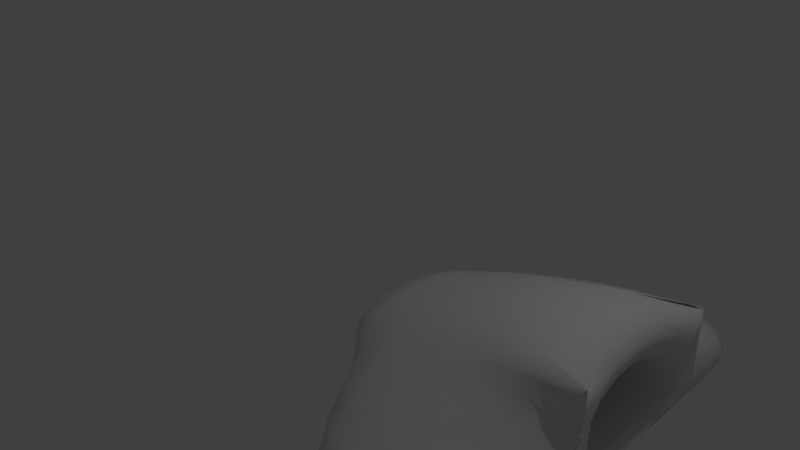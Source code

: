 # Source: ship-hollow-small.blend  (saved by Blender 2.66.0; exported with 4.5.12 LTS)
import bpy
from mathutils import Matrix  # noqa: F401  (used for matrix-valued properties, if any)

bpy.ops.wm.read_factory_settings(use_empty=True)
scene = bpy.context.scene
scene.name = 'Scene'

# ---- collections
col_collection_1 = bpy.data.collections.new('Collection 1'); scene.collection.children.link(col_collection_1)

# ---- materials (node trees are filled in below, after node groups)
mat_material = bpy.data.materials.new('Material')
mat_material.alpha_threshold = 0.0
mat_material.use_transparent_shadow = False
mat_material.roughness = 0.5
mat_material.line_color = (0.0, 0.0, 0.0, 1.0)

# ---- material node trees

# ---- world
world_world = bpy.data.worlds.new('World'); scene.world = world_world
world_world.color = (0.05088, 0.05088, 0.05088)
world_world.use_sun_shadow = False
world_world.sun_shadow_jitter_overblur = 0.0
world_world.cycles.sampling_method = 'MANUAL'
world_world.cycles.sample_map_resolution = 256

# ---- cameras
cam_camera = bpy.data.cameras.new('Camera')
cam_camera.clip_end = 100.0
cam_camera.lens = 35.0
cam_camera.sensor_width = 32.0
cam_camera.sensor_height = 18.0
cam_camera.ortho_scale = 7.314
cam_camera.dof.focus_distance = 0.0
cam_camera.dof.aperture_fstop = 128.0

# ---- lights
light_lamp = bpy.data.lights.new('Lamp', 'POINT')
light_lamp.transmission_factor = 0.0
light_lamp.cutoff_distance = 30.0
light_lamp.energy = 100.0
light_lamp.shadow_buffer_clip_start = 1.001
light_lamp.shadow_soft_size = 0.1
light_lamp.shadow_maximum_resolution = 0.006
light_lamp.use_absolute_resolution = True
light_lamp.cycles.use_multiple_importance_sampling = False

# ---- meshes
me_cube = bpy.data.meshes.new('Cube')
me_cube.from_pydata([(1.0, 1.0, -1.0), (1.0, -1.0, -1.0), (1.0, 1.0, 0.0), (1.0, -1.0, 0.0), (4.0, 1.0, -1.0), (4.0, -1.0, -1.0), (4.0, 1.0, 1.192e-07), (4.0, -1.0, 1.192e-07), (2.0, 4.0, -1.0), (4.0, 4.0, -1.0), (2.0, -4.0, -1.0), (4.0, -4.0, -1.0), (4.0, 1.0, 1.0), (4.0, -1.0, 1.0), (-1.192e-07, 0.75, -0.75), (0.0, -0.75, -0.75), (4.768e-07, 0.75, -0.25), (-5.364e-07, -0.75, -0.25), (4.0, 0.75, -0.75), (4.0, -0.75, -0.75), (4.0, 0.75, -0.25), (4.0, -0.75, -0.25)], [], [(17, 16, 20, 21), (1, 5, 11, 10), (1, 0, 4, 5), (4, 0, 8, 9), (7, 3, 10, 11), (3, 1, 10), (5, 7, 11), (6, 4, 9), (0, 2, 8), (2, 6, 9, 8), (12, 20, 18, 4), (6, 2, 12), (2, 3, 13, 12), (3, 7, 13), (15, 14, 0, 1), (14, 16, 2, 0), (17, 15, 1, 3), (16, 17, 3, 2), (14, 15, 19, 18), (16, 14, 18, 20), (15, 17, 21, 19), (13, 21, 20, 12), (21, 13, 5, 19), (19, 5, 4, 18)])
me_cube.polygons.foreach_set('use_smooth', [True] * 24)
me_cube.materials.append(mat_material)
me_cube.use_remesh_preserve_volume = False
me_cube.use_remesh_preserve_attributes = False
me_cube.use_mirror_vertex_groups = False
me_cube.update()

# ---- objects
ob_cube = bpy.data.objects.new('Cube', me_cube)
ob_lamp = bpy.data.objects.new('Lamp', light_lamp)
ob_camera = bpy.data.objects.new('Camera', cam_camera)

# ---- transforms, parenting, visibility, modifiers, constraints
ob_cube.location = (0.0, 0.0, 0.0)
ob_cube.lock_rotations_4d = False
ob_cube.empty_display_type = 'ARROWS'
ob_cube.lineart.crease_threshold = 0.0
_m = ob_cube.modifiers.new('Subsurf', 'SUBSURF')
_m.uv_smooth = 'PRESERVE_CORNERS'
_m.quality = 2
_m.levels = 3
_m.show_only_control_edges = False
ob_lamp.location = (4.076, 1.005, 5.904)
ob_lamp.rotation_euler = (0.6503, 0.05522, 1.866)
ob_lamp.lock_rotations_4d = False
ob_lamp.empty_display_type = 'ARROWS'
ob_lamp.color = (0.0, 0.0, 0.0, 0.0)
ob_lamp.lineart.crease_threshold = 0.0
ob_camera.location = (7.481, -6.508, 5.344)
ob_camera.rotation_euler = (1.109, 0.01082, 0.8149)
ob_camera.lock_rotations_4d = False
ob_camera.empty_display_type = 'ARROWS'
ob_camera.color = (0.0, 0.0, 0.0, 0.0)
ob_camera.display_type = 'WIRE'
ob_camera.lineart.crease_threshold = 0.0

# ---- collection membership
col_collection_1.objects.link(ob_cube)
col_collection_1.objects.link(ob_lamp)
col_collection_1.objects.link(ob_camera)

# ---- scene / render settings (as saved in the file)
scene.camera = ob_camera
scene.frame_start = 1; scene.frame_end = 250; scene.frame_set(24)
scene.render.engine = 'BLENDER_EEVEE_NEXT'
scene.render.image_settings.color_mode = 'RGB'
scene.render.image_settings.compression = 90
scene.render.resolution_percentage = 50
scene.render.dither_intensity = 0.0
scene.render.bake_margin = 2
scene.cycles.use_denoising = False
scene.cycles.samples = 10
scene.cycles.sampling_pattern = 'TABULATED_SOBOL'
scene.cycles.light_sampling_threshold = 0.0
scene.cycles.use_adaptive_sampling = False
scene.cycles.use_light_tree = False
scene.cycles.blur_glossy = 0.0
scene.cycles.volume_bounces = 1
scene.cycles.pixel_filter_type = 'GAUSSIAN'
scene.cycles.sample_clamp_indirect = 0.0
scene.view_settings.view_transform = 'Standard'
bpy.context.view_layer.update()
